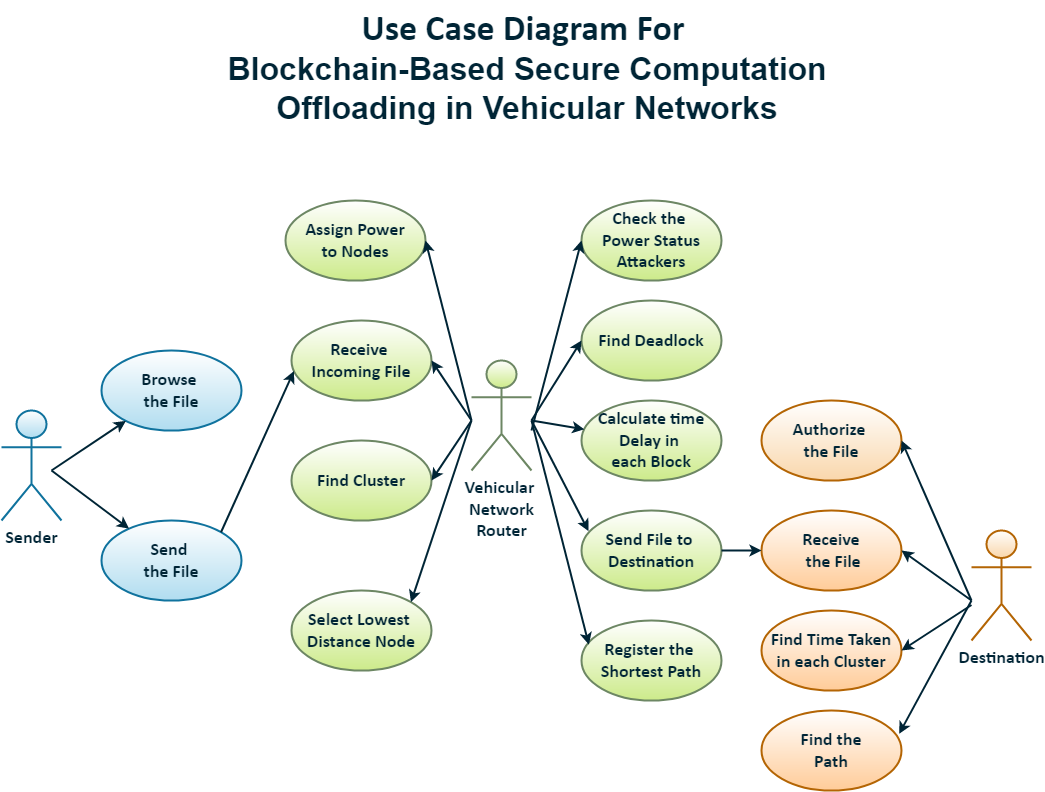

The diagram above was exported from draw.io. Its source (the exported page's mxGraphModel, read from the mxfile embedded in the PNG):
<mxGraphModel dx="1425" dy="1945" grid="1" gridSize="10" guides="1" tooltips="1" connect="1" arrows="1" fold="1" page="1" pageScale="1" pageWidth="827" pageHeight="1169" math="0" shadow="0">
  <root>
    <mxCell id="0" />
    <mxCell id="1" parent="0" />
    <mxCell id="h6N8SUqRpRk1NG3FeZ88-1" value="&lt;font face=&quot;calibri&quot; style=&quot;font-size: 18px&quot; color=&quot;#002536&quot;&gt;&lt;b&gt;Sender&lt;/b&gt;&lt;/font&gt;" style="shape=umlActor;verticalLabelPosition=bottom;verticalAlign=top;html=1;strokeWidth=2;strokeColor=#10739e;fillColor=#b1ddf0;gradientDirection=north;gradientColor=#ffffff;" vertex="1" parent="1">
      <mxGeometry x="60" y="230" width="60" height="110" as="geometry" />
    </mxCell>
    <mxCell id="h6N8SUqRpRk1NG3FeZ88-24" value="&lt;font color=&quot;#002536&quot;&gt;&lt;b&gt;Receive &lt;br&gt;Incoming File&lt;/b&gt;&lt;/font&gt;" style="ellipse;whiteSpace=wrap;html=1;fontFamily=calibri;fontSize=18;strokeColor=#6D8764;strokeWidth=2;fillColor=#cdeb8b;gradientDirection=north;gradientColor=#ffffff;" vertex="1" parent="1">
      <mxGeometry x="350" y="140" width="140" height="80" as="geometry" />
    </mxCell>
    <mxCell id="h6N8SUqRpRk1NG3FeZ88-32" value="&lt;font color=&quot;#002536&quot;&gt;&lt;b&gt;Receive&lt;br&gt;&amp;nbsp;the File&lt;/b&gt;&lt;/font&gt;" style="ellipse;whiteSpace=wrap;html=1;fontFamily=calibri;fontSize=18;strokeColor=#B46504;strokeWidth=2;fillColor=#ffcc99;gradientDirection=north;gradientColor=#ffffff;" vertex="1" parent="1">
      <mxGeometry x="820" y="330" width="140" height="80" as="geometry" />
    </mxCell>
    <mxCell id="h6N8SUqRpRk1NG3FeZ88-33" value="&lt;font color=&quot;#002536&quot;&gt;&lt;b&gt;Authorize&amp;nbsp;&lt;br&gt;the File&lt;br&gt;&lt;/b&gt;&lt;/font&gt;" style="ellipse;whiteSpace=wrap;html=1;fontFamily=calibri;fontSize=18;strokeColor=#b46504;strokeWidth=2;fillColor=#fad7ac;gradientDirection=north;gradientColor=#ffffff;" vertex="1" parent="1">
      <mxGeometry x="820" y="220" width="140" height="80" as="geometry" />
    </mxCell>
    <mxCell id="h6N8SUqRpRk1NG3FeZ88-34" value="&lt;font color=&quot;#002536&quot;&gt;&lt;b&gt;Send &lt;br&gt;the File&lt;/b&gt;&lt;/font&gt;" style="ellipse;whiteSpace=wrap;html=1;fontFamily=calibri;fontSize=18;strokeColor=#10739e;strokeWidth=2;fillColor=#b1ddf0;gradientDirection=north;gradientColor=#ffffff;" vertex="1" parent="1">
      <mxGeometry x="160" y="340" width="140" height="80" as="geometry" />
    </mxCell>
    <mxCell id="h6N8SUqRpRk1NG3FeZ88-35" value="&lt;font color=&quot;#002536&quot;&gt;&lt;b&gt;Browse &lt;br&gt;the File&lt;/b&gt;&lt;/font&gt;" style="ellipse;whiteSpace=wrap;html=1;fontFamily=calibri;fontSize=18;strokeColor=#10739e;strokeWidth=2;fillColor=#b1ddf0;gradientDirection=north;gradientColor=#ffffff;" vertex="1" parent="1">
      <mxGeometry x="160" y="170" width="140" height="80" as="geometry" />
    </mxCell>
    <mxCell id="h6N8SUqRpRk1NG3FeZ88-37" value="&lt;font face=&quot;calibri&quot; style=&quot;font-size: 18px&quot; color=&quot;#002536&quot;&gt;&lt;b&gt;Vehicular&amp;nbsp;&lt;br&gt;Network&lt;br&gt;Router&lt;br&gt;&lt;/b&gt;&lt;/font&gt;" style="shape=umlActor;verticalLabelPosition=bottom;verticalAlign=top;html=1;strokeWidth=2;strokeColor=#6D8764;fillColor=#cdeb8b;gradientDirection=north;gradientColor=#ffffff;" vertex="1" parent="1">
      <mxGeometry x="530" y="180" width="60" height="110" as="geometry" />
    </mxCell>
    <mxCell id="h6N8SUqRpRk1NG3FeZ88-38" value="&lt;font color=&quot;#002536&quot; face=&quot;calibri&quot;&gt;&lt;span style=&quot;font-size: 18px&quot;&gt;&lt;b&gt;Destination&lt;/b&gt;&lt;/span&gt;&lt;/font&gt;" style="shape=umlActor;verticalLabelPosition=bottom;verticalAlign=top;html=1;strokeWidth=2;strokeColor=#b46504;fillColor=#fad7ac;gradientDirection=north;gradientColor=#ffffff;" vertex="1" parent="1">
      <mxGeometry x="1030" y="350" width="60" height="110" as="geometry" />
    </mxCell>
    <mxCell id="h6N8SUqRpRk1NG3FeZ88-39" value="&lt;font color=&quot;#002536&quot;&gt;&lt;b&gt;Find the&lt;br&gt;Path&lt;br&gt;&lt;/b&gt;&lt;/font&gt;" style="ellipse;whiteSpace=wrap;html=1;fontFamily=calibri;fontSize=18;strokeColor=#B46504;strokeWidth=2;fillColor=#ffcc99;gradientDirection=north;gradientColor=#ffffff;" vertex="1" parent="1">
      <mxGeometry x="820" y="530" width="140" height="80" as="geometry" />
    </mxCell>
    <mxCell id="h6N8SUqRpRk1NG3FeZ88-40" value="&lt;font color=&quot;#002536&quot;&gt;&lt;b&gt;Find Time Taken&lt;br&gt;in each Cluster&lt;br&gt;&lt;/b&gt;&lt;/font&gt;" style="ellipse;whiteSpace=wrap;html=1;fontFamily=calibri;fontSize=18;strokeColor=#B46504;strokeWidth=2;fillColor=#ffcc99;gradientDirection=north;gradientColor=#ffffff;" vertex="1" parent="1">
      <mxGeometry x="820" y="430" width="140" height="80" as="geometry" />
    </mxCell>
    <mxCell id="h6N8SUqRpRk1NG3FeZ88-46" value="&lt;font color=&quot;#002536&quot;&gt;&lt;b&gt;Find Cluster&lt;/b&gt;&lt;/font&gt;" style="ellipse;whiteSpace=wrap;html=1;fontFamily=calibri;fontSize=18;strokeColor=#6D8764;strokeWidth=2;fillColor=#cdeb8b;gradientDirection=north;gradientColor=#ffffff;" vertex="1" parent="1">
      <mxGeometry x="350" y="260" width="140" height="80" as="geometry" />
    </mxCell>
    <mxCell id="h6N8SUqRpRk1NG3FeZ88-47" value="&lt;font color=&quot;#002536&quot;&gt;&lt;b&gt;Calculate time&lt;br&gt;Delay in&amp;nbsp;&lt;br&gt;each Block&lt;br&gt;&lt;/b&gt;&lt;/font&gt;" style="ellipse;whiteSpace=wrap;html=1;fontFamily=calibri;fontSize=18;strokeColor=#6D8764;strokeWidth=2;fillColor=#cdeb8b;gradientDirection=north;gradientColor=#ffffff;" vertex="1" parent="1">
      <mxGeometry x="640" y="220" width="140" height="80" as="geometry" />
    </mxCell>
    <mxCell id="h6N8SUqRpRk1NG3FeZ88-48" value="&lt;font color=&quot;#002536&quot;&gt;&lt;b&gt;Send File to &lt;br&gt;Destination&lt;/b&gt;&lt;/font&gt;" style="ellipse;whiteSpace=wrap;html=1;fontFamily=calibri;fontSize=18;strokeColor=#6D8764;strokeWidth=2;fillColor=#cdeb8b;gradientDirection=north;gradientColor=#ffffff;" vertex="1" parent="1">
      <mxGeometry x="640" y="330" width="140" height="80" as="geometry" />
    </mxCell>
    <mxCell id="h6N8SUqRpRk1NG3FeZ88-49" value="&lt;font color=&quot;#002536&quot;&gt;&lt;b&gt;Register the&amp;nbsp;&lt;br&gt;Shortest Path&lt;br&gt;&lt;/b&gt;&lt;/font&gt;" style="ellipse;whiteSpace=wrap;html=1;fontFamily=calibri;fontSize=18;strokeColor=#6D8764;strokeWidth=2;fillColor=#cdeb8b;gradientDirection=north;gradientColor=#ffffff;" vertex="1" parent="1">
      <mxGeometry x="640" y="440" width="140" height="80" as="geometry" />
    </mxCell>
    <mxCell id="h6N8SUqRpRk1NG3FeZ88-50" value="&lt;font color=&quot;#002536&quot;&gt;&lt;b&gt;Assign Power&lt;br&gt;to Nodes&lt;br&gt;&lt;/b&gt;&lt;/font&gt;" style="ellipse;whiteSpace=wrap;html=1;fontFamily=calibri;fontSize=18;strokeColor=#6D8764;strokeWidth=2;fillColor=#cdeb8b;gradientDirection=north;gradientColor=#ffffff;" vertex="1" parent="1">
      <mxGeometry x="344" y="20" width="140" height="80" as="geometry" />
    </mxCell>
    <mxCell id="h6N8SUqRpRk1NG3FeZ88-51" value="&lt;font color=&quot;#002536&quot;&gt;&lt;b&gt;Select Lowest&amp;nbsp;&lt;br&gt;Distance Node&lt;br&gt;&lt;/b&gt;&lt;/font&gt;" style="ellipse;whiteSpace=wrap;html=1;fontFamily=calibri;fontSize=18;strokeColor=#6D8764;strokeWidth=2;fillColor=#cdeb8b;gradientDirection=north;gradientColor=#ffffff;" vertex="1" parent="1">
      <mxGeometry x="350" y="410" width="140" height="80" as="geometry" />
    </mxCell>
    <mxCell id="h6N8SUqRpRk1NG3FeZ88-52" value="&lt;font color=&quot;#002536&quot;&gt;&lt;b&gt;Check the &lt;br&gt;Power Status&lt;br&gt;Attackers&lt;br&gt;&lt;/b&gt;&lt;/font&gt;" style="ellipse;whiteSpace=wrap;html=1;fontFamily=calibri;fontSize=18;strokeColor=#6D8764;strokeWidth=2;fillColor=#cdeb8b;gradientDirection=north;gradientColor=#ffffff;" vertex="1" parent="1">
      <mxGeometry x="640" y="20" width="140" height="80" as="geometry" />
    </mxCell>
    <mxCell id="h6N8SUqRpRk1NG3FeZ88-53" value="&lt;font color=&quot;#002536&quot;&gt;&lt;b&gt;Find Deadlock&lt;/b&gt;&lt;/font&gt;" style="ellipse;whiteSpace=wrap;html=1;fontFamily=calibri;fontSize=18;strokeColor=#6D8764;strokeWidth=2;fillColor=#cdeb8b;gradientDirection=north;gradientColor=#ffffff;" vertex="1" parent="1">
      <mxGeometry x="640" y="120" width="140" height="80" as="geometry" />
    </mxCell>
    <mxCell id="h6N8SUqRpRk1NG3FeZ88-59" value="" style="endArrow=classic;html=1;rounded=0;fontFamily=calibri;fontSize=18;fontColor=#002536;strokeWidth=2;strokeColor=#002536;" edge="1" parent="1" target="h6N8SUqRpRk1NG3FeZ88-35">
      <mxGeometry width="50" height="50" relative="1" as="geometry">
        <mxPoint x="110" y="290" as="sourcePoint" />
        <mxPoint x="160" y="240" as="targetPoint" />
      </mxGeometry>
    </mxCell>
    <mxCell id="h6N8SUqRpRk1NG3FeZ88-60" value="" style="endArrow=classic;html=1;rounded=0;fontFamily=calibri;fontSize=18;fontColor=#002536;strokeWidth=2;strokeColor=#002536;" edge="1" parent="1" target="h6N8SUqRpRk1NG3FeZ88-34">
      <mxGeometry width="50" height="50" relative="1" as="geometry">
        <mxPoint x="110" y="290" as="sourcePoint" />
        <mxPoint x="190" y="270" as="targetPoint" />
      </mxGeometry>
    </mxCell>
    <mxCell id="h6N8SUqRpRk1NG3FeZ88-61" value="" style="endArrow=classic;html=1;rounded=0;fontFamily=calibri;fontSize=18;fontColor=#002536;strokeWidth=2;strokeColor=#002536;entryX=1;entryY=0;entryDx=0;entryDy=0;" edge="1" parent="1" target="h6N8SUqRpRk1NG3FeZ88-51">
      <mxGeometry width="50" height="50" relative="1" as="geometry">
        <mxPoint x="530" y="240" as="sourcePoint" />
        <mxPoint x="577.377486769805" y="448.2699068175216" as="targetPoint" />
      </mxGeometry>
    </mxCell>
    <mxCell id="h6N8SUqRpRk1NG3FeZ88-62" value="" style="endArrow=classic;html=1;rounded=0;fontFamily=calibri;fontSize=18;fontColor=#002536;strokeWidth=2;strokeColor=#002536;" edge="1" parent="1">
      <mxGeometry width="50" height="50" relative="1" as="geometry">
        <mxPoint x="590" y="240" as="sourcePoint" />
        <mxPoint x="647.377486769805" y="464.1399068175216" as="targetPoint" />
      </mxGeometry>
    </mxCell>
    <mxCell id="h6N8SUqRpRk1NG3FeZ88-63" value="" style="endArrow=classic;html=1;rounded=0;fontFamily=calibri;fontSize=18;fontColor=#002536;strokeWidth=2;strokeColor=#002536;entryX=0.05;entryY=0.258;entryDx=0;entryDy=0;entryPerimeter=0;" edge="1" parent="1" target="h6N8SUqRpRk1NG3FeZ88-48">
      <mxGeometry width="50" height="50" relative="1" as="geometry">
        <mxPoint x="590" y="240" as="sourcePoint" />
        <mxPoint x="657.377486769805" y="329.1399068175216" as="targetPoint" />
      </mxGeometry>
    </mxCell>
    <mxCell id="h6N8SUqRpRk1NG3FeZ88-64" value="" style="endArrow=classic;html=1;rounded=0;fontFamily=calibri;fontSize=18;fontColor=#002536;strokeWidth=2;strokeColor=#002536;entryX=0.017;entryY=0.633;entryDx=0;entryDy=0;entryPerimeter=0;exitX=1;exitY=0;exitDx=0;exitDy=0;" edge="1" parent="1" source="h6N8SUqRpRk1NG3FeZ88-34" target="h6N8SUqRpRk1NG3FeZ88-24">
      <mxGeometry width="50" height="50" relative="1" as="geometry">
        <mxPoint x="300" y="380" as="sourcePoint" />
        <mxPoint x="377.37748676980505" y="438.2699068175216" as="targetPoint" />
      </mxGeometry>
    </mxCell>
    <mxCell id="h6N8SUqRpRk1NG3FeZ88-65" value="" style="endArrow=classic;html=1;rounded=0;fontFamily=calibri;fontSize=18;fontColor=#002536;strokeWidth=2;strokeColor=#002536;entryX=1;entryY=0.5;entryDx=0;entryDy=0;" edge="1" parent="1" target="h6N8SUqRpRk1NG3FeZ88-50">
      <mxGeometry width="50" height="50" relative="1" as="geometry">
        <mxPoint x="530" y="240" as="sourcePoint" />
        <mxPoint x="589.997486769805" y="139.9999068175216" as="targetPoint" />
      </mxGeometry>
    </mxCell>
    <mxCell id="h6N8SUqRpRk1NG3FeZ88-66" value="" style="endArrow=classic;html=1;rounded=0;fontFamily=calibri;fontSize=18;fontColor=#002536;strokeWidth=2;strokeColor=#002536;entryX=1;entryY=0.5;entryDx=0;entryDy=0;" edge="1" parent="1" target="h6N8SUqRpRk1NG3FeZ88-24">
      <mxGeometry width="50" height="50" relative="1" as="geometry">
        <mxPoint x="530" y="240" as="sourcePoint" />
        <mxPoint x="494" y="70" as="targetPoint" />
      </mxGeometry>
    </mxCell>
    <mxCell id="h6N8SUqRpRk1NG3FeZ88-67" value="" style="endArrow=classic;html=1;rounded=0;fontFamily=calibri;fontSize=18;fontColor=#002536;strokeWidth=2;strokeColor=#002536;entryX=1;entryY=0.5;entryDx=0;entryDy=0;" edge="1" parent="1" target="h6N8SUqRpRk1NG3FeZ88-46">
      <mxGeometry width="50" height="50" relative="1" as="geometry">
        <mxPoint x="530" y="240" as="sourcePoint" />
        <mxPoint x="460" y="200" as="targetPoint" />
      </mxGeometry>
    </mxCell>
    <mxCell id="h6N8SUqRpRk1NG3FeZ88-68" value="" style="endArrow=classic;html=1;rounded=0;fontFamily=calibri;fontSize=18;fontColor=#002536;strokeWidth=2;strokeColor=#002536;entryX=0;entryY=0.5;entryDx=0;entryDy=0;" edge="1" parent="1" target="h6N8SUqRpRk1NG3FeZ88-52">
      <mxGeometry width="50" height="50" relative="1" as="geometry">
        <mxPoint x="590" y="250" as="sourcePoint" />
        <mxPoint x="514" y="90" as="targetPoint" />
      </mxGeometry>
    </mxCell>
    <mxCell id="h6N8SUqRpRk1NG3FeZ88-69" value="" style="endArrow=classic;html=1;rounded=0;fontFamily=calibri;fontSize=18;fontColor=#002536;strokeWidth=2;strokeColor=#002536;entryX=0;entryY=0.5;entryDx=0;entryDy=0;" edge="1" parent="1" target="h6N8SUqRpRk1NG3FeZ88-53">
      <mxGeometry width="50" height="50" relative="1" as="geometry">
        <mxPoint x="590" y="240" as="sourcePoint" />
        <mxPoint x="650" y="70" as="targetPoint" />
      </mxGeometry>
    </mxCell>
    <mxCell id="h6N8SUqRpRk1NG3FeZ88-70" value="" style="endArrow=classic;html=1;rounded=0;fontFamily=calibri;fontSize=18;fontColor=#002536;strokeWidth=2;strokeColor=#002536;" edge="1" parent="1" source="h6N8SUqRpRk1NG3FeZ88-37" target="h6N8SUqRpRk1NG3FeZ88-47">
      <mxGeometry width="50" height="50" relative="1" as="geometry">
        <mxPoint x="590" y="220" as="sourcePoint" />
        <mxPoint x="650" y="170" as="targetPoint" />
      </mxGeometry>
    </mxCell>
    <mxCell id="h6N8SUqRpRk1NG3FeZ88-71" value="" style="endArrow=none;html=1;rounded=0;fontFamily=calibri;fontSize=18;fontColor=#002536;strokeWidth=2;strokeColor=#002536;entryX=1;entryY=0.5;entryDx=0;entryDy=0;endFill=0;startArrow=classic;startFill=1;" edge="1" parent="1" source="h6N8SUqRpRk1NG3FeZ88-32" target="h6N8SUqRpRk1NG3FeZ88-48">
      <mxGeometry width="50" height="50" relative="1" as="geometry">
        <mxPoint x="800" y="366.66666666666663" as="sourcePoint" />
        <mxPoint x="850" y="310" as="targetPoint" />
      </mxGeometry>
    </mxCell>
    <mxCell id="h6N8SUqRpRk1NG3FeZ88-72" value="" style="endArrow=classic;html=1;rounded=0;fontFamily=calibri;fontSize=18;fontColor=#002536;strokeWidth=2;strokeColor=#002536;entryX=1;entryY=0.5;entryDx=0;entryDy=0;" edge="1" parent="1" target="h6N8SUqRpRk1NG3FeZ88-33">
      <mxGeometry width="50" height="50" relative="1" as="geometry">
        <mxPoint x="1030" y="420" as="sourcePoint" />
        <mxPoint x="1030" y="300" as="targetPoint" />
      </mxGeometry>
    </mxCell>
    <mxCell id="h6N8SUqRpRk1NG3FeZ88-73" value="" style="endArrow=classic;html=1;rounded=0;fontFamily=calibri;fontSize=18;fontColor=#002536;strokeWidth=2;strokeColor=#002536;entryX=1;entryY=0.5;entryDx=0;entryDy=0;" edge="1" parent="1" target="h6N8SUqRpRk1NG3FeZ88-32">
      <mxGeometry width="50" height="50" relative="1" as="geometry">
        <mxPoint x="1030" y="420" as="sourcePoint" />
        <mxPoint x="1010" y="341.66999999999996" as="targetPoint" />
      </mxGeometry>
    </mxCell>
    <mxCell id="h6N8SUqRpRk1NG3FeZ88-74" value="" style="endArrow=classic;html=1;rounded=0;fontFamily=calibri;fontSize=18;fontColor=#002536;strokeWidth=2;strokeColor=#002536;entryX=1;entryY=0.5;entryDx=0;entryDy=0;" edge="1" parent="1" source="h6N8SUqRpRk1NG3FeZ88-38" target="h6N8SUqRpRk1NG3FeZ88-40">
      <mxGeometry width="50" height="50" relative="1" as="geometry">
        <mxPoint x="1040" y="400" as="sourcePoint" />
        <mxPoint x="970" y="380" as="targetPoint" />
      </mxGeometry>
    </mxCell>
    <mxCell id="h6N8SUqRpRk1NG3FeZ88-75" value="" style="endArrow=classic;html=1;rounded=0;fontFamily=calibri;fontSize=18;fontColor=#002536;strokeWidth=2;strokeColor=#002536;entryX=0.983;entryY=0.292;entryDx=0;entryDy=0;entryPerimeter=0;" edge="1" parent="1" target="h6N8SUqRpRk1NG3FeZ88-39">
      <mxGeometry width="50" height="50" relative="1" as="geometry">
        <mxPoint x="1030" y="420" as="sourcePoint" />
        <mxPoint x="970" y="480" as="targetPoint" />
      </mxGeometry>
    </mxCell>
    <mxCell id="h6N8SUqRpRk1NG3FeZ88-76" value="&lt;div style=&quot;text-align: center&quot;&gt;&lt;b id=&quot;docs-internal-guid-fc5cf730-7fff-265d-da49-9ed3d5959870&quot;&gt;&lt;span style=&quot;font-family: &amp;#34;calibri&amp;#34; , sans-serif ; background-color: transparent ; vertical-align: baseline&quot;&gt;&lt;font style=&quot;font-size: 36px&quot;&gt;Use Case Diagram For&amp;nbsp;&lt;/font&gt;&lt;/span&gt;&lt;/b&gt;&lt;/div&gt;&lt;span id=&quot;docs-internal-guid-1011c9d5-7fff-6e3e-f953-c010bcaf9def&quot;&gt;&lt;p dir=&quot;ltr&quot; style=&quot;text-align: center ; line-height: 1.2 ; margin-top: 0pt ; margin-bottom: 0pt&quot;&gt;&lt;span style=&quot;font-size: 24pt ; font-family: &amp;#34;poppins&amp;#34; , sans-serif ; background-color: transparent ; vertical-align: baseline&quot;&gt;&lt;b&gt;Blockchain-Based Secure Computation Offloading in Vehicular Networks&lt;/b&gt;&lt;/span&gt;&lt;/p&gt;&lt;div style=&quot;text-align: center&quot;&gt;&lt;span style=&quot;font-size: 24pt ; font-family: &amp;#34;poppins&amp;#34; , sans-serif ; color: rgb(255 , 255 , 255) ; background-color: transparent ; vertical-align: baseline&quot;&gt;&lt;br&gt;&lt;/span&gt;&lt;/div&gt;&lt;/span&gt;" style="text;whiteSpace=wrap;html=1;fontSize=18;fontFamily=calibri;fontColor=#002536;" vertex="1" parent="1">
      <mxGeometry x="250" y="-180" width="670" height="160" as="geometry" />
    </mxCell>
  </root>
</mxGraphModel>